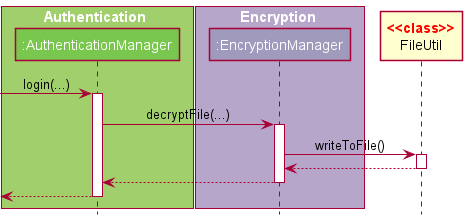

The diagram above was rendered by PlantUML. Its source (embedded in the PNG):
@startuml
!include style.puml

box Authentication AUTH_COLOR_T1
participant ":AuthenticationManager" as AuthenticationManager AUTH_COLOR
end box

box Encryption ENCRYPTION_COLOR_T1
participant ":EncryptionManager" as EncryptionManager ENCRYPTION_COLOR
end box

participant "<color:#red>**<<class>>**\n<color:#black>FileUtil" as FileUtil

[-> AuthenticationManager : login(...)
activate AuthenticationManager

AuthenticationManager -> EncryptionManager : decryptFile(...)
activate EncryptionManager

EncryptionManager -> FileUtil : writeToFile()
activate FileUtil

FileUtil --> EncryptionManager
deactivate FileUtil

EncryptionManager --> AuthenticationManager
deactivate EncryptionManager


[<--AuthenticationManager
deactivate AuthenticationManager
@enduml